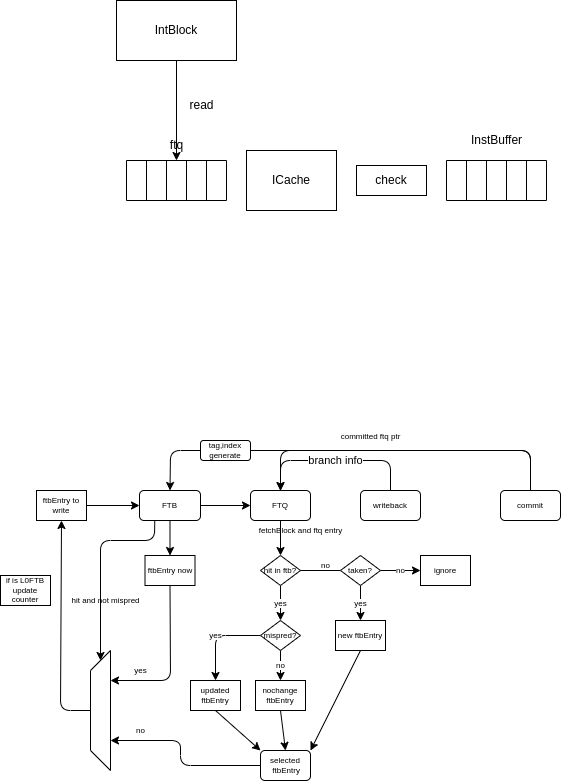

The diagram above was exported from draw.io. Its source (the exported page's mxGraphModel, read from the mxfile embedded in the PNG):
<mxGraphModel dx="2313" dy="1813" grid="1" gridSize="10" guides="1" tooltips="1" connect="1" arrows="1" fold="1" page="1" pageScale="1" pageWidth="827" pageHeight="1169" math="0" shadow="0">
  <root>
    <mxCell id="0" />
    <mxCell id="1" parent="0" />
    <mxCell id="2" value="" style="shape=table;html=1;whiteSpace=wrap;startSize=0;container=1;collapsible=0;childLayout=tableLayout;" parent="1" vertex="1">
      <mxGeometry x="260" y="230" width="100" height="40" as="geometry" />
    </mxCell>
    <mxCell id="3" value="" style="shape=tableRow;horizontal=0;startSize=0;swimlaneHead=0;swimlaneBody=0;top=0;left=0;bottom=0;right=0;collapsible=0;dropTarget=0;fillColor=none;points=[[0,0.5],[1,0.5]];portConstraint=eastwest;" parent="2" vertex="1">
      <mxGeometry width="100" height="40" as="geometry" />
    </mxCell>
    <mxCell id="4" value="" style="shape=partialRectangle;html=1;whiteSpace=wrap;connectable=0;fillColor=none;top=0;left=0;bottom=0;right=0;overflow=hidden;" parent="3" vertex="1">
      <mxGeometry width="20" height="40" as="geometry">
        <mxRectangle width="20" height="40" as="alternateBounds" />
      </mxGeometry>
    </mxCell>
    <mxCell id="5" value="" style="shape=partialRectangle;html=1;whiteSpace=wrap;connectable=0;fillColor=none;top=0;left=0;bottom=0;right=0;overflow=hidden;" parent="3" vertex="1">
      <mxGeometry x="20" width="20" height="40" as="geometry">
        <mxRectangle width="20" height="40" as="alternateBounds" />
      </mxGeometry>
    </mxCell>
    <mxCell id="6" value="" style="shape=partialRectangle;html=1;whiteSpace=wrap;connectable=0;fillColor=none;top=0;left=0;bottom=0;right=0;overflow=hidden;" parent="3" vertex="1">
      <mxGeometry x="40" width="20" height="40" as="geometry">
        <mxRectangle width="20" height="40" as="alternateBounds" />
      </mxGeometry>
    </mxCell>
    <mxCell id="15" style="shape=partialRectangle;html=1;whiteSpace=wrap;connectable=0;fillColor=none;top=0;left=0;bottom=0;right=0;overflow=hidden;" parent="3" vertex="1">
      <mxGeometry x="60" width="20" height="40" as="geometry">
        <mxRectangle width="20" height="40" as="alternateBounds" />
      </mxGeometry>
    </mxCell>
    <mxCell id="16" style="shape=partialRectangle;html=1;whiteSpace=wrap;connectable=0;fillColor=none;top=0;left=0;bottom=0;right=0;overflow=hidden;" parent="3" vertex="1">
      <mxGeometry x="80" width="20" height="40" as="geometry">
        <mxRectangle width="20" height="40" as="alternateBounds" />
      </mxGeometry>
    </mxCell>
    <mxCell id="17" value="ftq" style="text;html=1;align=center;verticalAlign=middle;resizable=0;points=[];autosize=1;strokeColor=none;fillColor=none;" parent="1" vertex="1">
      <mxGeometry x="290" y="200" width="40" height="30" as="geometry" />
    </mxCell>
    <mxCell id="18" value="ICache" style="rounded=0;whiteSpace=wrap;html=1;" parent="1" vertex="1">
      <mxGeometry x="380" y="220" width="90" height="60" as="geometry" />
    </mxCell>
    <mxCell id="19" value="check" style="rounded=0;whiteSpace=wrap;html=1;" parent="1" vertex="1">
      <mxGeometry x="490" y="235" width="70" height="30" as="geometry" />
    </mxCell>
    <mxCell id="20" value="" style="shape=table;html=1;whiteSpace=wrap;startSize=0;container=1;collapsible=0;childLayout=tableLayout;" parent="1" vertex="1">
      <mxGeometry x="580" y="230" width="100" height="40" as="geometry" />
    </mxCell>
    <mxCell id="21" value="" style="shape=tableRow;horizontal=0;startSize=0;swimlaneHead=0;swimlaneBody=0;top=0;left=0;bottom=0;right=0;collapsible=0;dropTarget=0;fillColor=none;points=[[0,0.5],[1,0.5]];portConstraint=eastwest;" parent="20" vertex="1">
      <mxGeometry width="100" height="40" as="geometry" />
    </mxCell>
    <mxCell id="22" value="" style="shape=partialRectangle;html=1;whiteSpace=wrap;connectable=0;fillColor=none;top=0;left=0;bottom=0;right=0;overflow=hidden;" parent="21" vertex="1">
      <mxGeometry width="20" height="40" as="geometry">
        <mxRectangle width="20" height="40" as="alternateBounds" />
      </mxGeometry>
    </mxCell>
    <mxCell id="23" value="" style="shape=partialRectangle;html=1;whiteSpace=wrap;connectable=0;fillColor=none;top=0;left=0;bottom=0;right=0;overflow=hidden;" parent="21" vertex="1">
      <mxGeometry x="20" width="20" height="40" as="geometry">
        <mxRectangle width="20" height="40" as="alternateBounds" />
      </mxGeometry>
    </mxCell>
    <mxCell id="24" value="" style="shape=partialRectangle;html=1;whiteSpace=wrap;connectable=0;fillColor=none;top=0;left=0;bottom=0;right=0;overflow=hidden;" parent="21" vertex="1">
      <mxGeometry x="40" width="20" height="40" as="geometry">
        <mxRectangle width="20" height="40" as="alternateBounds" />
      </mxGeometry>
    </mxCell>
    <mxCell id="25" style="shape=partialRectangle;html=1;whiteSpace=wrap;connectable=0;fillColor=none;top=0;left=0;bottom=0;right=0;overflow=hidden;" parent="21" vertex="1">
      <mxGeometry x="60" width="20" height="40" as="geometry">
        <mxRectangle width="20" height="40" as="alternateBounds" />
      </mxGeometry>
    </mxCell>
    <mxCell id="26" style="shape=partialRectangle;html=1;whiteSpace=wrap;connectable=0;fillColor=none;top=0;left=0;bottom=0;right=0;overflow=hidden;" parent="21" vertex="1">
      <mxGeometry x="80" width="20" height="40" as="geometry">
        <mxRectangle width="20" height="40" as="alternateBounds" />
      </mxGeometry>
    </mxCell>
    <mxCell id="27" value="InstBuffer" style="text;html=1;align=center;verticalAlign=middle;resizable=0;points=[];autosize=1;strokeColor=none;fillColor=none;" parent="1" vertex="1">
      <mxGeometry x="595" y="195" width="70" height="30" as="geometry" />
    </mxCell>
    <mxCell id="29" value="" style="edgeStyle=none;html=1;" parent="1" source="28" target="3" edge="1">
      <mxGeometry relative="1" as="geometry" />
    </mxCell>
    <mxCell id="28" value="IntBlock" style="rounded=0;whiteSpace=wrap;html=1;" parent="1" vertex="1">
      <mxGeometry x="250" y="70" width="120" height="60" as="geometry" />
    </mxCell>
    <mxCell id="30" value="read" style="text;html=1;align=center;verticalAlign=middle;resizable=0;points=[];autosize=1;strokeColor=none;fillColor=none;" parent="1" vertex="1">
      <mxGeometry x="310" y="160" width="50" height="30" as="geometry" />
    </mxCell>
    <mxCell id="41" value="" style="edgeStyle=none;html=1;" parent="1" source="39" target="40" edge="1">
      <mxGeometry relative="1" as="geometry" />
    </mxCell>
    <mxCell id="51" style="edgeStyle=none;html=1;fontSize=8;entryX=0.5;entryY=0;entryDx=0;entryDy=0;" parent="1" source="39" target="79" edge="1">
      <mxGeometry relative="1" as="geometry">
        <mxPoint x="285" y="620" as="targetPoint" />
      </mxGeometry>
    </mxCell>
    <mxCell id="82" style="edgeStyle=none;html=1;exitX=0.25;exitY=1;exitDx=0;exitDy=0;entryX=1;entryY=0.5;entryDx=0;entryDy=0;fontSize=8;" parent="1" source="39" target="81" edge="1">
      <mxGeometry relative="1" as="geometry">
        <Array as="points">
          <mxPoint x="288" y="610" />
          <mxPoint x="234" y="610" />
        </Array>
      </mxGeometry>
    </mxCell>
    <mxCell id="39" value="FTB" style="rounded=1;whiteSpace=wrap;html=1;fontSize=8;" parent="1" vertex="1">
      <mxGeometry x="273" y="560" width="61" height="30" as="geometry" />
    </mxCell>
    <mxCell id="48" style="edgeStyle=none;html=1;entryX=0.5;entryY=0;entryDx=0;entryDy=0;fontSize=8;" parent="1" source="40" target="47" edge="1">
      <mxGeometry relative="1" as="geometry" />
    </mxCell>
    <mxCell id="40" value="FTQ" style="rounded=1;whiteSpace=wrap;html=1;fontSize=8;" parent="1" vertex="1">
      <mxGeometry x="384" y="560" width="60" height="30" as="geometry" />
    </mxCell>
    <mxCell id="43" style="edgeStyle=none;html=1;exitX=0.5;exitY=0;exitDx=0;exitDy=0;entryX=0.5;entryY=0;entryDx=0;entryDy=0;" parent="1" source="42" target="40" edge="1">
      <mxGeometry relative="1" as="geometry">
        <Array as="points">
          <mxPoint x="664" y="520" />
          <mxPoint x="594" y="520" />
          <mxPoint x="414" y="520" />
        </Array>
      </mxGeometry>
    </mxCell>
    <mxCell id="45" style="edgeStyle=none;html=1;exitX=0.5;exitY=0;exitDx=0;exitDy=0;entryX=0.5;entryY=0;entryDx=0;entryDy=0;fontSize=8;" parent="1" source="42" target="39" edge="1">
      <mxGeometry relative="1" as="geometry">
        <Array as="points">
          <mxPoint x="664" y="520" />
          <mxPoint x="304" y="520" />
        </Array>
      </mxGeometry>
    </mxCell>
    <mxCell id="42" value="commit" style="rounded=1;whiteSpace=wrap;html=1;fontSize=8;" parent="1" vertex="1">
      <mxGeometry x="634" y="560" width="60" height="30" as="geometry" />
    </mxCell>
    <mxCell id="44" value="&lt;font style=&quot;font-size: 8px;&quot;&gt;committed ftq ptr&lt;/font&gt;" style="text;html=1;align=center;verticalAlign=middle;resizable=0;points=[];autosize=1;strokeColor=none;fillColor=none;" parent="1" vertex="1">
      <mxGeometry x="464" y="490" width="80" height="30" as="geometry" />
    </mxCell>
    <mxCell id="46" value="tag,index generate" style="rounded=1;whiteSpace=wrap;html=1;fontSize=8;" parent="1" vertex="1">
      <mxGeometry x="334" y="510" width="50" height="20" as="geometry" />
    </mxCell>
    <mxCell id="64" value="yes" style="edgeStyle=none;html=1;fontSize=8;" parent="1" source="47" target="63" edge="1">
      <mxGeometry relative="1" as="geometry" />
    </mxCell>
    <mxCell id="47" value="hit in ftb?" style="rhombus;whiteSpace=wrap;html=1;fontSize=8;" parent="1" vertex="1">
      <mxGeometry x="394" y="625" width="40" height="30" as="geometry" />
    </mxCell>
    <mxCell id="49" value="fetchBlock and ftq entry" style="text;html=1;align=center;verticalAlign=middle;resizable=0;points=[];autosize=1;strokeColor=none;fillColor=none;fontSize=8;" parent="1" vertex="1">
      <mxGeometry x="379" y="590" width="110" height="20" as="geometry" />
    </mxCell>
    <mxCell id="56" value="no" style="text;html=1;align=center;verticalAlign=middle;resizable=0;points=[];autosize=1;strokeColor=none;fillColor=none;fontSize=8;" parent="1" vertex="1">
      <mxGeometry x="444" y="625" width="30" height="20" as="geometry" />
    </mxCell>
    <mxCell id="58" value="" style="edgeStyle=none;html=1;fontSize=8;endArrow=none;" parent="1" source="47" target="57" edge="1">
      <mxGeometry relative="1" as="geometry">
        <mxPoint x="434" y="640" as="sourcePoint" />
        <mxPoint x="509" y="640" as="targetPoint" />
      </mxGeometry>
    </mxCell>
    <mxCell id="60" value="no" style="edgeStyle=none;html=1;fontSize=8;" parent="1" source="57" target="59" edge="1">
      <mxGeometry relative="1" as="geometry" />
    </mxCell>
    <mxCell id="62" value="yes" style="edgeStyle=none;html=1;fontSize=8;" parent="1" source="57" target="61" edge="1">
      <mxGeometry relative="1" as="geometry" />
    </mxCell>
    <mxCell id="57" value="taken?" style="rhombus;whiteSpace=wrap;html=1;fontSize=8;" parent="1" vertex="1">
      <mxGeometry x="474" y="625" width="40" height="30" as="geometry" />
    </mxCell>
    <mxCell id="59" value="ignore" style="rounded=0;whiteSpace=wrap;html=1;fontSize=8;" parent="1" vertex="1">
      <mxGeometry x="554" y="625" width="50" height="30" as="geometry" />
    </mxCell>
    <mxCell id="72" style="edgeStyle=none;html=1;exitX=0.5;exitY=1;exitDx=0;exitDy=0;entryX=1;entryY=0;entryDx=0;entryDy=0;fontSize=8;" parent="1" source="61" target="69" edge="1">
      <mxGeometry relative="1" as="geometry" />
    </mxCell>
    <mxCell id="61" value="new ftbEntry" style="rounded=0;whiteSpace=wrap;html=1;fontSize=8;" parent="1" vertex="1">
      <mxGeometry x="469" y="690" width="50" height="30" as="geometry" />
    </mxCell>
    <mxCell id="66" value="no" style="edgeStyle=none;html=1;fontSize=8;" parent="1" source="63" target="65" edge="1">
      <mxGeometry relative="1" as="geometry" />
    </mxCell>
    <mxCell id="68" value="yes" style="edgeStyle=none;html=1;exitX=0;exitY=0.5;exitDx=0;exitDy=0;entryX=0.5;entryY=0;entryDx=0;entryDy=0;fontSize=8;" parent="1" source="63" target="67" edge="1">
      <mxGeometry relative="1" as="geometry">
        <Array as="points">
          <mxPoint x="349" y="705" />
        </Array>
      </mxGeometry>
    </mxCell>
    <mxCell id="63" value="mispred?" style="rhombus;whiteSpace=wrap;html=1;fontSize=8;" parent="1" vertex="1">
      <mxGeometry x="394" y="690" width="40" height="30" as="geometry" />
    </mxCell>
    <mxCell id="71" style="edgeStyle=none;html=1;exitX=0.5;exitY=1;exitDx=0;exitDy=0;entryX=0.5;entryY=0;entryDx=0;entryDy=0;fontSize=8;" parent="1" source="65" target="69" edge="1">
      <mxGeometry relative="1" as="geometry" />
    </mxCell>
    <mxCell id="65" value="nochange&lt;br&gt;ftbEntry" style="rounded=0;whiteSpace=wrap;html=1;fontSize=8;" parent="1" vertex="1">
      <mxGeometry x="389" y="750" width="50" height="30" as="geometry" />
    </mxCell>
    <mxCell id="70" style="edgeStyle=none;html=1;exitX=0.5;exitY=1;exitDx=0;exitDy=0;entryX=0;entryY=0;entryDx=0;entryDy=0;fontSize=8;" parent="1" source="67" target="69" edge="1">
      <mxGeometry relative="1" as="geometry" />
    </mxCell>
    <mxCell id="67" value="updated&lt;br&gt;ftbEntry" style="rounded=0;whiteSpace=wrap;html=1;fontSize=8;" parent="1" vertex="1">
      <mxGeometry x="324" y="750" width="50" height="30" as="geometry" />
    </mxCell>
    <mxCell id="85" style="edgeStyle=none;html=1;exitX=0;exitY=0.5;exitDx=0;exitDy=0;entryX=0.25;entryY=1;entryDx=0;entryDy=0;fontSize=8;" parent="1" source="69" target="81" edge="1">
      <mxGeometry relative="1" as="geometry">
        <Array as="points">
          <mxPoint x="314" y="835" />
          <mxPoint x="314" y="810" />
        </Array>
      </mxGeometry>
    </mxCell>
    <mxCell id="69" value="selected&lt;br&gt;&amp;nbsp;ftbEntry" style="rounded=1;whiteSpace=wrap;html=1;fontSize=8;" parent="1" vertex="1">
      <mxGeometry x="394" y="820" width="50" height="30" as="geometry" />
    </mxCell>
    <mxCell id="78" style="edgeStyle=none;html=1;entryX=0;entryY=0.5;entryDx=0;entryDy=0;fontSize=8;" parent="1" source="73" target="39" edge="1">
      <mxGeometry relative="1" as="geometry" />
    </mxCell>
    <mxCell id="73" value="ftbEntry to write" style="rounded=0;whiteSpace=wrap;html=1;fontSize=8;" parent="1" vertex="1">
      <mxGeometry x="170" y="560" width="50" height="30" as="geometry" />
    </mxCell>
    <mxCell id="84" style="edgeStyle=none;html=1;exitX=0.5;exitY=1;exitDx=0;exitDy=0;entryX=0.75;entryY=1;entryDx=0;entryDy=0;fontSize=8;" parent="1" source="79" target="81" edge="1">
      <mxGeometry relative="1" as="geometry">
        <Array as="points">
          <mxPoint x="304" y="750" />
        </Array>
      </mxGeometry>
    </mxCell>
    <mxCell id="79" value="ftbEntry now" style="rounded=0;whiteSpace=wrap;html=1;fontSize=8;" parent="1" vertex="1">
      <mxGeometry x="278.5" y="625" width="50" height="30" as="geometry" />
    </mxCell>
    <mxCell id="88" style="edgeStyle=none;html=1;exitX=0.5;exitY=0;exitDx=0;exitDy=0;fontSize=8;entryX=0.5;entryY=1;entryDx=0;entryDy=0;" parent="1" source="81" target="73" edge="1">
      <mxGeometry relative="1" as="geometry">
        <mxPoint x="194" y="780.1428571428571" as="targetPoint" />
        <Array as="points">
          <mxPoint x="194" y="780" />
        </Array>
      </mxGeometry>
    </mxCell>
    <mxCell id="81" value="" style="shape=trapezoid;perimeter=trapezoidPerimeter;whiteSpace=wrap;html=1;fixedSize=1;fontSize=8;rotation=-90;" parent="1" vertex="1">
      <mxGeometry x="174" y="770" width="120" height="20" as="geometry" />
    </mxCell>
    <mxCell id="83" value="hit and not mispred" style="text;html=1;align=center;verticalAlign=middle;resizable=0;points=[];autosize=1;strokeColor=none;fillColor=none;fontSize=8;" parent="1" vertex="1">
      <mxGeometry x="194" y="660" width="90" height="20" as="geometry" />
    </mxCell>
    <mxCell id="86" value="yes" style="text;html=1;align=center;verticalAlign=middle;resizable=0;points=[];autosize=1;strokeColor=none;fillColor=none;fontSize=8;" parent="1" vertex="1">
      <mxGeometry x="254" y="730" width="40" height="20" as="geometry" />
    </mxCell>
    <mxCell id="87" value="no" style="text;html=1;align=center;verticalAlign=middle;resizable=0;points=[];autosize=1;strokeColor=none;fillColor=none;fontSize=8;" parent="1" vertex="1">
      <mxGeometry x="259" y="790" width="30" height="20" as="geometry" />
    </mxCell>
    <mxCell id="89" value="if is L0FTB&lt;br&gt;update counter" style="rounded=0;whiteSpace=wrap;html=1;fontSize=8;" parent="1" vertex="1">
      <mxGeometry x="134" y="645" width="50" height="30" as="geometry" />
    </mxCell>
    <mxCell id="91" value="branch info" style="edgeStyle=none;html=1;exitX=0.5;exitY=0;exitDx=0;exitDy=0;" parent="1" source="90" edge="1">
      <mxGeometry relative="1" as="geometry">
        <mxPoint x="414" y="560.2" as="targetPoint" />
        <Array as="points">
          <mxPoint x="524" y="530" />
          <mxPoint x="414" y="530" />
        </Array>
      </mxGeometry>
    </mxCell>
    <mxCell id="90" value="writeback" style="rounded=1;whiteSpace=wrap;html=1;fontSize=8;" parent="1" vertex="1">
      <mxGeometry x="494" y="560" width="60" height="30" as="geometry" />
    </mxCell>
  </root>
</mxGraphModel>